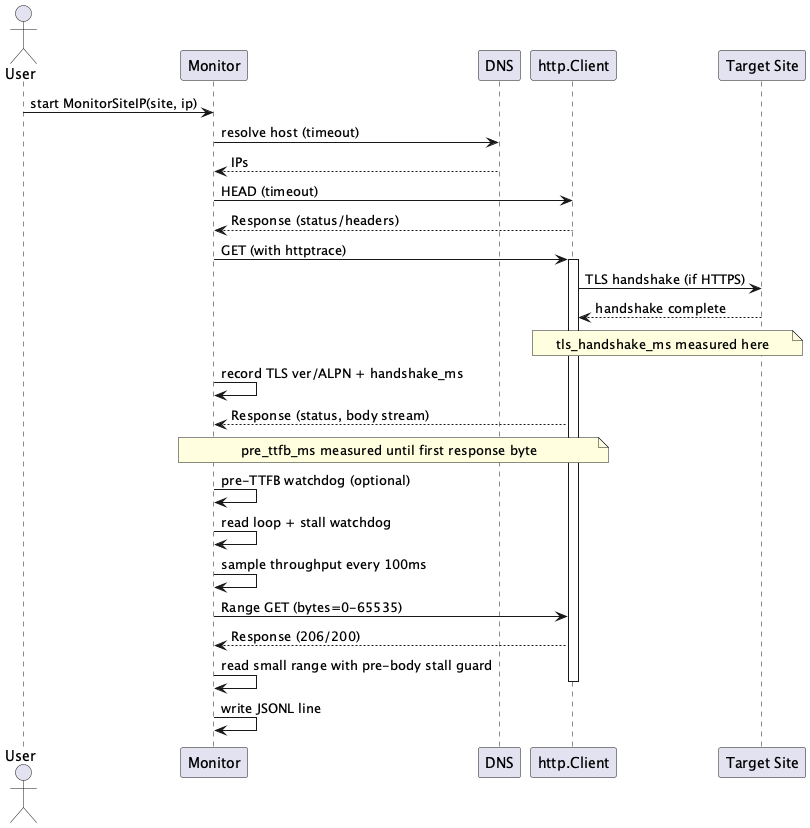

The diagram above was rendered by PlantUML. Its source (embedded in the PNG):
@startuml MonitorSequence
actor User as U
participant Monitor
participant DNS
participant "http.Client" as HC
participant "Target Site" as S

U -> Monitor : start MonitorSiteIP(site, ip)
Monitor -> DNS : resolve host (timeout)
DNS --> Monitor : IPs
Monitor -> HC : HEAD (timeout)
HC --> Monitor : Response (status/headers)
Monitor -> HC : GET (with httptrace)
activate HC
HC -> S : TLS handshake (if HTTPS)
S --> HC : handshake complete
note over HC,S #lightyellow
tls_handshake_ms measured here
end note
Monitor -> Monitor : record TLS ver/ALPN + handshake_ms
HC --> Monitor : Response (status, body stream)
note over Monitor,HC #lightyellow
pre_ttfb_ms measured until first response byte
end note
Monitor -> Monitor : pre‑TTFB watchdog (optional)
Monitor -> Monitor : read loop + stall watchdog
Monitor -> Monitor : sample throughput every 100ms
Monitor -> HC : Range GET (bytes=0-65535)
HC --> Monitor : Response (206/200)
Monitor -> Monitor : read small range with pre‑body stall guard
deactivate HC
Monitor -> Monitor : write JSONL line
@enduml